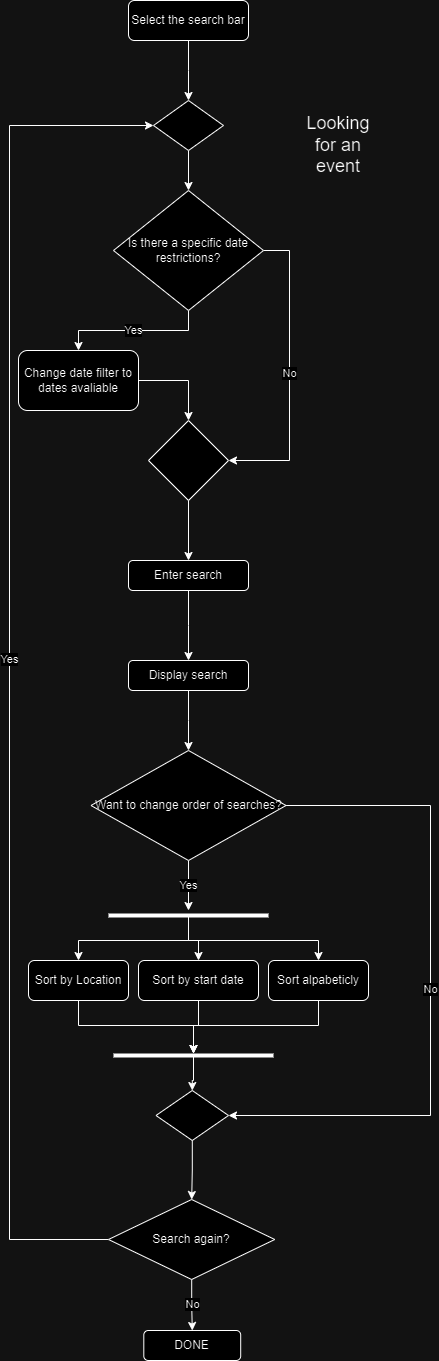

The diagram above was exported from draw.io. Its source (the exported page's mxGraphModel, read from the mxfile embedded in the PNG):
<mxGraphModel dx="521" dy="1818" grid="1" gridSize="10" guides="1" tooltips="1" connect="1" arrows="1" fold="1" page="1" pageScale="1" pageWidth="827" pageHeight="1169" math="0" shadow="0">
  <root>
    <mxCell id="WIyWlLk6GJQsqaUBKTNV-0" />
    <mxCell id="WIyWlLk6GJQsqaUBKTNV-1" parent="WIyWlLk6GJQsqaUBKTNV-0" />
    <mxCell id="maXf8TLFQF775JDUOoYq-4" value="" style="edgeStyle=orthogonalEdgeStyle;rounded=0;orthogonalLoop=1;jettySize=auto;html=1;" edge="1" parent="WIyWlLk6GJQsqaUBKTNV-1" source="WIyWlLk6GJQsqaUBKTNV-3">
      <mxGeometry relative="1" as="geometry">
        <mxPoint x="220" y="70" as="targetPoint" />
      </mxGeometry>
    </mxCell>
    <mxCell id="WIyWlLk6GJQsqaUBKTNV-3" value="Select the search bar" style="rounded=1;whiteSpace=wrap;html=1;fontSize=12;glass=0;strokeWidth=1;shadow=0;" parent="WIyWlLk6GJQsqaUBKTNV-1" vertex="1">
      <mxGeometry x="160" y="-30" width="120" height="40" as="geometry" />
    </mxCell>
    <mxCell id="maXf8TLFQF775JDUOoYq-0" value="&lt;font style=&quot;font-size: 18px;&quot;&gt;Looking for an event&lt;/font&gt;" style="text;html=1;strokeColor=none;fillColor=none;align=center;verticalAlign=middle;whiteSpace=wrap;rounded=0;" vertex="1" parent="WIyWlLk6GJQsqaUBKTNV-1">
      <mxGeometry x="340" y="100" width="60" height="30" as="geometry" />
    </mxCell>
    <mxCell id="maXf8TLFQF775JDUOoYq-6" value="Yes" style="edgeStyle=orthogonalEdgeStyle;rounded=0;orthogonalLoop=1;jettySize=auto;html=1;" edge="1" parent="WIyWlLk6GJQsqaUBKTNV-1" source="maXf8TLFQF775JDUOoYq-5" target="maXf8TLFQF775JDUOoYq-7">
      <mxGeometry relative="1" as="geometry">
        <mxPoint x="220" y="380" as="targetPoint" />
      </mxGeometry>
    </mxCell>
    <mxCell id="maXf8TLFQF775JDUOoYq-8" value="No" style="edgeStyle=orthogonalEdgeStyle;rounded=0;orthogonalLoop=1;jettySize=auto;html=1;" edge="1" parent="WIyWlLk6GJQsqaUBKTNV-1" source="maXf8TLFQF775JDUOoYq-5" target="maXf8TLFQF775JDUOoYq-9">
      <mxGeometry relative="1" as="geometry">
        <mxPoint x="320" y="440" as="targetPoint" />
        <Array as="points">
          <mxPoint x="321" y="220" />
          <mxPoint x="321" y="430" />
        </Array>
      </mxGeometry>
    </mxCell>
    <mxCell id="maXf8TLFQF775JDUOoYq-5" value="Is there a specific date restrictions?" style="rhombus;whiteSpace=wrap;html=1;" vertex="1" parent="WIyWlLk6GJQsqaUBKTNV-1">
      <mxGeometry x="145" y="160" width="150" height="120" as="geometry" />
    </mxCell>
    <mxCell id="maXf8TLFQF775JDUOoYq-10" style="edgeStyle=orthogonalEdgeStyle;rounded=0;orthogonalLoop=1;jettySize=auto;html=1;entryX=0.5;entryY=0;entryDx=0;entryDy=0;" edge="1" parent="WIyWlLk6GJQsqaUBKTNV-1" source="maXf8TLFQF775JDUOoYq-7" target="maXf8TLFQF775JDUOoYq-9">
      <mxGeometry relative="1" as="geometry" />
    </mxCell>
    <mxCell id="maXf8TLFQF775JDUOoYq-7" value="Change date filter to dates avaliable" style="rounded=1;whiteSpace=wrap;html=1;" vertex="1" parent="WIyWlLk6GJQsqaUBKTNV-1">
      <mxGeometry x="50" y="320" width="120" height="60" as="geometry" />
    </mxCell>
    <mxCell id="maXf8TLFQF775JDUOoYq-11" style="edgeStyle=orthogonalEdgeStyle;rounded=0;orthogonalLoop=1;jettySize=auto;html=1;" edge="1" parent="WIyWlLk6GJQsqaUBKTNV-1" source="maXf8TLFQF775JDUOoYq-9" target="maXf8TLFQF775JDUOoYq-12">
      <mxGeometry relative="1" as="geometry">
        <mxPoint x="220" y="560" as="targetPoint" />
      </mxGeometry>
    </mxCell>
    <mxCell id="maXf8TLFQF775JDUOoYq-9" value="" style="rhombus;whiteSpace=wrap;html=1;" vertex="1" parent="WIyWlLk6GJQsqaUBKTNV-1">
      <mxGeometry x="180" y="390" width="80" height="80" as="geometry" />
    </mxCell>
    <mxCell id="maXf8TLFQF775JDUOoYq-13" style="edgeStyle=orthogonalEdgeStyle;rounded=0;orthogonalLoop=1;jettySize=auto;html=1;" edge="1" parent="WIyWlLk6GJQsqaUBKTNV-1" source="maXf8TLFQF775JDUOoYq-12">
      <mxGeometry relative="1" as="geometry">
        <mxPoint x="220" y="630" as="targetPoint" />
      </mxGeometry>
    </mxCell>
    <mxCell id="maXf8TLFQF775JDUOoYq-12" value="Enter search" style="rounded=1;whiteSpace=wrap;html=1;" vertex="1" parent="WIyWlLk6GJQsqaUBKTNV-1">
      <mxGeometry x="160" y="530" width="120" height="30" as="geometry" />
    </mxCell>
    <mxCell id="maXf8TLFQF775JDUOoYq-15" style="edgeStyle=orthogonalEdgeStyle;rounded=0;orthogonalLoop=1;jettySize=auto;html=1;" edge="1" parent="WIyWlLk6GJQsqaUBKTNV-1" source="maXf8TLFQF775JDUOoYq-14">
      <mxGeometry relative="1" as="geometry">
        <mxPoint x="220" y="720" as="targetPoint" />
      </mxGeometry>
    </mxCell>
    <mxCell id="maXf8TLFQF775JDUOoYq-14" value="Display search" style="rounded=1;whiteSpace=wrap;html=1;" vertex="1" parent="WIyWlLk6GJQsqaUBKTNV-1">
      <mxGeometry x="160" y="630" width="120" height="30" as="geometry" />
    </mxCell>
    <mxCell id="maXf8TLFQF775JDUOoYq-17" value="Yes" style="edgeStyle=orthogonalEdgeStyle;rounded=0;orthogonalLoop=1;jettySize=auto;html=1;" edge="1" parent="WIyWlLk6GJQsqaUBKTNV-1" source="maXf8TLFQF775JDUOoYq-16">
      <mxGeometry relative="1" as="geometry">
        <mxPoint x="220" y="880" as="targetPoint" />
      </mxGeometry>
    </mxCell>
    <mxCell id="maXf8TLFQF775JDUOoYq-33" value="No" style="edgeStyle=orthogonalEdgeStyle;rounded=0;orthogonalLoop=1;jettySize=auto;html=1;entryX=1;entryY=0.5;entryDx=0;entryDy=0;" edge="1" parent="WIyWlLk6GJQsqaUBKTNV-1" source="maXf8TLFQF775JDUOoYq-16" target="maXf8TLFQF775JDUOoYq-31">
      <mxGeometry relative="1" as="geometry">
        <mxPoint x="461.60003662109375" y="1090" as="targetPoint" />
        <Array as="points">
          <mxPoint x="462" y="775" />
          <mxPoint x="462" y="1085" />
        </Array>
      </mxGeometry>
    </mxCell>
    <mxCell id="maXf8TLFQF775JDUOoYq-16" value="Want to change order of searches?" style="rhombus;whiteSpace=wrap;html=1;" vertex="1" parent="WIyWlLk6GJQsqaUBKTNV-1">
      <mxGeometry x="122.5" y="720" width="195" height="110" as="geometry" />
    </mxCell>
    <mxCell id="maXf8TLFQF775JDUOoYq-21" style="edgeStyle=orthogonalEdgeStyle;rounded=0;orthogonalLoop=1;jettySize=auto;html=1;" edge="1" parent="WIyWlLk6GJQsqaUBKTNV-1" source="maXf8TLFQF775JDUOoYq-20" target="maXf8TLFQF775JDUOoYq-22">
      <mxGeometry relative="1" as="geometry">
        <mxPoint x="150" y="930" as="targetPoint" />
      </mxGeometry>
    </mxCell>
    <mxCell id="maXf8TLFQF775JDUOoYq-23" style="edgeStyle=orthogonalEdgeStyle;rounded=0;orthogonalLoop=1;jettySize=auto;html=1;" edge="1" parent="WIyWlLk6GJQsqaUBKTNV-1" source="maXf8TLFQF775JDUOoYq-20" target="maXf8TLFQF775JDUOoYq-24">
      <mxGeometry relative="1" as="geometry">
        <mxPoint x="220" y="940" as="targetPoint" />
      </mxGeometry>
    </mxCell>
    <mxCell id="maXf8TLFQF775JDUOoYq-25" style="edgeStyle=orthogonalEdgeStyle;rounded=0;orthogonalLoop=1;jettySize=auto;html=1;" edge="1" parent="WIyWlLk6GJQsqaUBKTNV-1" source="maXf8TLFQF775JDUOoYq-20" target="maXf8TLFQF775JDUOoYq-26">
      <mxGeometry relative="1" as="geometry">
        <mxPoint x="300" y="910" as="targetPoint" />
      </mxGeometry>
    </mxCell>
    <mxCell id="maXf8TLFQF775JDUOoYq-20" value="" style="line;strokeWidth=4;html=1;perimeter=backbonePerimeter;points=[];outlineConnect=0;" vertex="1" parent="WIyWlLk6GJQsqaUBKTNV-1">
      <mxGeometry x="140" y="880" width="160" height="10" as="geometry" />
    </mxCell>
    <mxCell id="maXf8TLFQF775JDUOoYq-28" style="edgeStyle=orthogonalEdgeStyle;rounded=0;orthogonalLoop=1;jettySize=auto;html=1;" edge="1" parent="WIyWlLk6GJQsqaUBKTNV-1" source="maXf8TLFQF775JDUOoYq-22" target="maXf8TLFQF775JDUOoYq-27">
      <mxGeometry relative="1" as="geometry" />
    </mxCell>
    <mxCell id="maXf8TLFQF775JDUOoYq-22" value="Sort by Location" style="rounded=1;whiteSpace=wrap;html=1;" vertex="1" parent="WIyWlLk6GJQsqaUBKTNV-1">
      <mxGeometry x="60" y="930" width="100" height="40" as="geometry" />
    </mxCell>
    <mxCell id="maXf8TLFQF775JDUOoYq-29" style="edgeStyle=orthogonalEdgeStyle;rounded=0;orthogonalLoop=1;jettySize=auto;html=1;" edge="1" parent="WIyWlLk6GJQsqaUBKTNV-1" source="maXf8TLFQF775JDUOoYq-24" target="maXf8TLFQF775JDUOoYq-27">
      <mxGeometry relative="1" as="geometry" />
    </mxCell>
    <mxCell id="maXf8TLFQF775JDUOoYq-24" value="Sort by start date" style="rounded=1;whiteSpace=wrap;html=1;" vertex="1" parent="WIyWlLk6GJQsqaUBKTNV-1">
      <mxGeometry x="170" y="930" width="120" height="40" as="geometry" />
    </mxCell>
    <mxCell id="maXf8TLFQF775JDUOoYq-30" style="edgeStyle=orthogonalEdgeStyle;rounded=0;orthogonalLoop=1;jettySize=auto;html=1;" edge="1" parent="WIyWlLk6GJQsqaUBKTNV-1" source="maXf8TLFQF775JDUOoYq-26" target="maXf8TLFQF775JDUOoYq-27">
      <mxGeometry relative="1" as="geometry" />
    </mxCell>
    <mxCell id="maXf8TLFQF775JDUOoYq-26" value="Sort alpabeticly" style="rounded=1;whiteSpace=wrap;html=1;" vertex="1" parent="WIyWlLk6GJQsqaUBKTNV-1">
      <mxGeometry x="300" y="930" width="100" height="40" as="geometry" />
    </mxCell>
    <mxCell id="maXf8TLFQF775JDUOoYq-32" value="" style="edgeStyle=orthogonalEdgeStyle;rounded=0;orthogonalLoop=1;jettySize=auto;html=1;" edge="1" parent="WIyWlLk6GJQsqaUBKTNV-1" source="maXf8TLFQF775JDUOoYq-27" target="maXf8TLFQF775JDUOoYq-31">
      <mxGeometry relative="1" as="geometry" />
    </mxCell>
    <mxCell id="maXf8TLFQF775JDUOoYq-27" value="" style="line;strokeWidth=4;html=1;perimeter=backbonePerimeter;points=[];outlineConnect=0;" vertex="1" parent="WIyWlLk6GJQsqaUBKTNV-1">
      <mxGeometry x="145" y="1020" width="160" height="10" as="geometry" />
    </mxCell>
    <mxCell id="maXf8TLFQF775JDUOoYq-35" style="edgeStyle=orthogonalEdgeStyle;rounded=0;orthogonalLoop=1;jettySize=auto;html=1;" edge="1" parent="WIyWlLk6GJQsqaUBKTNV-1" source="maXf8TLFQF775JDUOoYq-31" target="maXf8TLFQF775JDUOoYq-36">
      <mxGeometry relative="1" as="geometry">
        <mxPoint x="223.75" y="1140" as="targetPoint" />
      </mxGeometry>
    </mxCell>
    <mxCell id="maXf8TLFQF775JDUOoYq-31" value="" style="rhombus;whiteSpace=wrap;html=1;" vertex="1" parent="WIyWlLk6GJQsqaUBKTNV-1">
      <mxGeometry x="187.5" y="1060" width="72.5" height="50" as="geometry" />
    </mxCell>
    <mxCell id="maXf8TLFQF775JDUOoYq-37" value="Yes" style="edgeStyle=orthogonalEdgeStyle;rounded=0;orthogonalLoop=1;jettySize=auto;html=1;entryX=0;entryY=0.5;entryDx=0;entryDy=0;" edge="1" parent="WIyWlLk6GJQsqaUBKTNV-1" source="maXf8TLFQF775JDUOoYq-36" target="maXf8TLFQF775JDUOoYq-38">
      <mxGeometry relative="1" as="geometry">
        <mxPoint x="40" y="90" as="targetPoint" />
        <Array as="points">
          <mxPoint x="41" y="1209" />
          <mxPoint x="41" y="95" />
        </Array>
      </mxGeometry>
    </mxCell>
    <mxCell id="maXf8TLFQF775JDUOoYq-40" value="No" style="edgeStyle=orthogonalEdgeStyle;rounded=0;orthogonalLoop=1;jettySize=auto;html=1;" edge="1" parent="WIyWlLk6GJQsqaUBKTNV-1" source="maXf8TLFQF775JDUOoYq-36" target="maXf8TLFQF775JDUOoYq-41">
      <mxGeometry relative="1" as="geometry">
        <mxPoint x="223.125" y="1320" as="targetPoint" />
      </mxGeometry>
    </mxCell>
    <mxCell id="maXf8TLFQF775JDUOoYq-36" value="Search again?" style="rhombus;whiteSpace=wrap;html=1;" vertex="1" parent="WIyWlLk6GJQsqaUBKTNV-1">
      <mxGeometry x="140" y="1169" width="166.25" height="80" as="geometry" />
    </mxCell>
    <mxCell id="maXf8TLFQF775JDUOoYq-39" style="edgeStyle=orthogonalEdgeStyle;rounded=0;orthogonalLoop=1;jettySize=auto;html=1;entryX=0.5;entryY=0;entryDx=0;entryDy=0;" edge="1" parent="WIyWlLk6GJQsqaUBKTNV-1" source="maXf8TLFQF775JDUOoYq-38" target="maXf8TLFQF775JDUOoYq-5">
      <mxGeometry relative="1" as="geometry" />
    </mxCell>
    <mxCell id="maXf8TLFQF775JDUOoYq-38" value="" style="rhombus;whiteSpace=wrap;html=1;" vertex="1" parent="WIyWlLk6GJQsqaUBKTNV-1">
      <mxGeometry x="185" y="70" width="70" height="50" as="geometry" />
    </mxCell>
    <mxCell id="maXf8TLFQF775JDUOoYq-41" value="DONE" style="rounded=1;whiteSpace=wrap;html=1;" vertex="1" parent="WIyWlLk6GJQsqaUBKTNV-1">
      <mxGeometry x="175.31" y="1300" width="96.88" height="30" as="geometry" />
    </mxCell>
  </root>
</mxGraphModel>